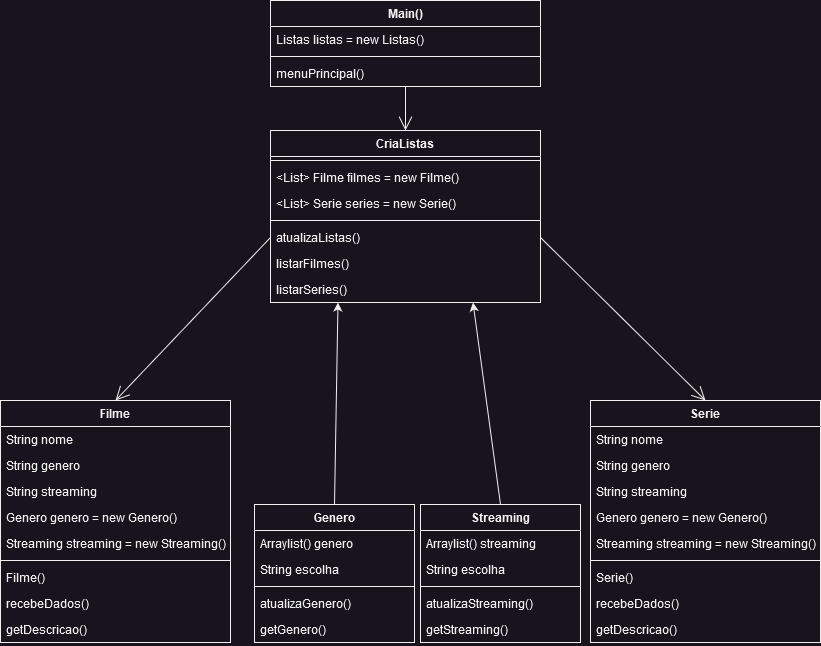

The diagram above was exported from draw.io. Its source (the exported page's mxGraphModel, read from the mxfile embedded in the PNG):
<mxGraphModel dx="922" dy="462" grid="1" gridSize="10" guides="1" tooltips="1" connect="1" arrows="1" fold="1" page="1" pageScale="1" pageWidth="827" pageHeight="1169" math="0" shadow="0">
  <root>
    <mxCell id="0" />
    <mxCell id="1" parent="0" />
    <mxCell id="k86QQ3AhKwAQk13cOP8d-5" value="Main()" style="swimlane;fontStyle=1;align=center;verticalAlign=top;childLayout=stackLayout;horizontal=1;startSize=26;horizontalStack=0;resizeParent=1;resizeParentMax=0;resizeLast=0;collapsible=1;marginBottom=0;" parent="1" vertex="1">
      <mxGeometry x="270" y="30" width="270" height="86" as="geometry" />
    </mxCell>
    <mxCell id="k86QQ3AhKwAQk13cOP8d-6" value="Listas listas = new Listas()" style="text;strokeColor=none;fillColor=none;align=left;verticalAlign=top;spacingLeft=4;spacingRight=4;overflow=hidden;rotatable=0;points=[[0,0.5],[1,0.5]];portConstraint=eastwest;" parent="k86QQ3AhKwAQk13cOP8d-5" vertex="1">
      <mxGeometry y="26" width="270" height="26" as="geometry" />
    </mxCell>
    <mxCell id="k86QQ3AhKwAQk13cOP8d-7" value="" style="line;strokeWidth=1;fillColor=none;align=left;verticalAlign=middle;spacingTop=-1;spacingLeft=3;spacingRight=3;rotatable=0;labelPosition=right;points=[];portConstraint=eastwest;strokeColor=inherit;" parent="k86QQ3AhKwAQk13cOP8d-5" vertex="1">
      <mxGeometry y="52" width="270" height="8" as="geometry" />
    </mxCell>
    <mxCell id="k86QQ3AhKwAQk13cOP8d-8" value="menuPrincipal()" style="text;strokeColor=none;fillColor=none;align=left;verticalAlign=top;spacingLeft=4;spacingRight=4;overflow=hidden;rotatable=0;points=[[0,0.5],[1,0.5]];portConstraint=eastwest;" parent="k86QQ3AhKwAQk13cOP8d-5" vertex="1">
      <mxGeometry y="60" width="270" height="26" as="geometry" />
    </mxCell>
    <mxCell id="k86QQ3AhKwAQk13cOP8d-11" value="CriaListas" style="swimlane;fontStyle=1;align=center;verticalAlign=top;childLayout=stackLayout;horizontal=1;startSize=26;horizontalStack=0;resizeParent=1;resizeParentMax=0;resizeLast=0;collapsible=1;marginBottom=0;" parent="1" vertex="1">
      <mxGeometry x="270" y="160" width="270" height="172" as="geometry" />
    </mxCell>
    <mxCell id="k86QQ3AhKwAQk13cOP8d-13" value="" style="line;strokeWidth=1;fillColor=none;align=left;verticalAlign=middle;spacingTop=-1;spacingLeft=3;spacingRight=3;rotatable=0;labelPosition=right;points=[];portConstraint=eastwest;strokeColor=inherit;" parent="k86QQ3AhKwAQk13cOP8d-11" vertex="1">
      <mxGeometry y="26" width="270" height="8" as="geometry" />
    </mxCell>
    <mxCell id="k86QQ3AhKwAQk13cOP8d-12" value="&lt;List&gt; Filme filmes = new Filme()" style="text;strokeColor=none;fillColor=none;align=left;verticalAlign=top;spacingLeft=4;spacingRight=4;overflow=hidden;rotatable=0;points=[[0,0.5],[1,0.5]];portConstraint=eastwest;" parent="k86QQ3AhKwAQk13cOP8d-11" vertex="1">
      <mxGeometry y="34" width="270" height="26" as="geometry" />
    </mxCell>
    <mxCell id="k86QQ3AhKwAQk13cOP8d-15" value="&lt;List&gt; Serie series = new Serie()" style="text;strokeColor=none;fillColor=none;align=left;verticalAlign=top;spacingLeft=4;spacingRight=4;overflow=hidden;rotatable=0;points=[[0,0.5],[1,0.5]];portConstraint=eastwest;" parent="k86QQ3AhKwAQk13cOP8d-11" vertex="1">
      <mxGeometry y="60" width="270" height="26" as="geometry" />
    </mxCell>
    <mxCell id="k86QQ3AhKwAQk13cOP8d-19" value="" style="line;strokeWidth=1;fillColor=none;align=left;verticalAlign=middle;spacingTop=-1;spacingLeft=3;spacingRight=3;rotatable=0;labelPosition=right;points=[];portConstraint=eastwest;strokeColor=inherit;" parent="k86QQ3AhKwAQk13cOP8d-11" vertex="1">
      <mxGeometry y="86" width="270" height="8" as="geometry" />
    </mxCell>
    <mxCell id="k86QQ3AhKwAQk13cOP8d-16" value="atualizaListas()" style="text;strokeColor=none;fillColor=none;align=left;verticalAlign=top;spacingLeft=4;spacingRight=4;overflow=hidden;rotatable=0;points=[[0,0.5],[1,0.5]];portConstraint=eastwest;" parent="k86QQ3AhKwAQk13cOP8d-11" vertex="1">
      <mxGeometry y="94" width="270" height="26" as="geometry" />
    </mxCell>
    <mxCell id="k86QQ3AhKwAQk13cOP8d-17" value="listarFilmes()" style="text;strokeColor=none;fillColor=none;align=left;verticalAlign=top;spacingLeft=4;spacingRight=4;overflow=hidden;rotatable=0;points=[[0,0.5],[1,0.5]];portConstraint=eastwest;" parent="k86QQ3AhKwAQk13cOP8d-11" vertex="1">
      <mxGeometry y="120" width="270" height="26" as="geometry" />
    </mxCell>
    <mxCell id="k86QQ3AhKwAQk13cOP8d-18" value="listarSeries()" style="text;strokeColor=none;fillColor=none;align=left;verticalAlign=top;spacingLeft=4;spacingRight=4;overflow=hidden;rotatable=0;points=[[0,0.5],[1,0.5]];portConstraint=eastwest;" parent="k86QQ3AhKwAQk13cOP8d-11" vertex="1">
      <mxGeometry y="146" width="270" height="26" as="geometry" />
    </mxCell>
    <mxCell id="k86QQ3AhKwAQk13cOP8d-20" value="Filme" style="swimlane;fontStyle=1;align=center;verticalAlign=top;childLayout=stackLayout;horizontal=1;startSize=26;horizontalStack=0;resizeParent=1;resizeParentMax=0;resizeLast=0;collapsible=1;marginBottom=0;" parent="1" vertex="1">
      <mxGeometry y="430" width="230" height="242" as="geometry" />
    </mxCell>
    <mxCell id="k86QQ3AhKwAQk13cOP8d-21" value="String nome" style="text;strokeColor=none;fillColor=none;align=left;verticalAlign=top;spacingLeft=4;spacingRight=4;overflow=hidden;rotatable=0;points=[[0,0.5],[1,0.5]];portConstraint=eastwest;" parent="k86QQ3AhKwAQk13cOP8d-20" vertex="1">
      <mxGeometry y="26" width="230" height="26" as="geometry" />
    </mxCell>
    <mxCell id="k86QQ3AhKwAQk13cOP8d-24" value="String genero" style="text;strokeColor=none;fillColor=none;align=left;verticalAlign=top;spacingLeft=4;spacingRight=4;overflow=hidden;rotatable=0;points=[[0,0.5],[1,0.5]];portConstraint=eastwest;" parent="k86QQ3AhKwAQk13cOP8d-20" vertex="1">
      <mxGeometry y="52" width="230" height="26" as="geometry" />
    </mxCell>
    <mxCell id="k86QQ3AhKwAQk13cOP8d-25" value="String streaming" style="text;strokeColor=none;fillColor=none;align=left;verticalAlign=top;spacingLeft=4;spacingRight=4;overflow=hidden;rotatable=0;points=[[0,0.5],[1,0.5]];portConstraint=eastwest;" parent="k86QQ3AhKwAQk13cOP8d-20" vertex="1">
      <mxGeometry y="78" width="230" height="26" as="geometry" />
    </mxCell>
    <mxCell id="FMnhWPrlimlg8fGvpdKb-2" value="Genero genero = new Genero()" style="text;strokeColor=none;fillColor=none;align=left;verticalAlign=top;spacingLeft=4;spacingRight=4;overflow=hidden;rotatable=0;points=[[0,0.5],[1,0.5]];portConstraint=eastwest;" parent="k86QQ3AhKwAQk13cOP8d-20" vertex="1">
      <mxGeometry y="104" width="230" height="26" as="geometry" />
    </mxCell>
    <mxCell id="FMnhWPrlimlg8fGvpdKb-1" value="Streaming streaming = new Streaming()" style="text;strokeColor=none;fillColor=none;align=left;verticalAlign=top;spacingLeft=4;spacingRight=4;overflow=hidden;rotatable=0;points=[[0,0.5],[1,0.5]];portConstraint=eastwest;" parent="k86QQ3AhKwAQk13cOP8d-20" vertex="1">
      <mxGeometry y="130" width="230" height="26" as="geometry" />
    </mxCell>
    <mxCell id="k86QQ3AhKwAQk13cOP8d-22" value="" style="line;strokeWidth=1;fillColor=none;align=left;verticalAlign=middle;spacingTop=-1;spacingLeft=3;spacingRight=3;rotatable=0;labelPosition=right;points=[];portConstraint=eastwest;strokeColor=inherit;" parent="k86QQ3AhKwAQk13cOP8d-20" vertex="1">
      <mxGeometry y="156" width="230" height="8" as="geometry" />
    </mxCell>
    <mxCell id="k86QQ3AhKwAQk13cOP8d-23" value="Filme()" style="text;strokeColor=none;fillColor=none;align=left;verticalAlign=top;spacingLeft=4;spacingRight=4;overflow=hidden;rotatable=0;points=[[0,0.5],[1,0.5]];portConstraint=eastwest;" parent="k86QQ3AhKwAQk13cOP8d-20" vertex="1">
      <mxGeometry y="164" width="230" height="26" as="geometry" />
    </mxCell>
    <mxCell id="k86QQ3AhKwAQk13cOP8d-26" value="recebeDados()" style="text;strokeColor=none;fillColor=none;align=left;verticalAlign=top;spacingLeft=4;spacingRight=4;overflow=hidden;rotatable=0;points=[[0,0.5],[1,0.5]];portConstraint=eastwest;" parent="k86QQ3AhKwAQk13cOP8d-20" vertex="1">
      <mxGeometry y="190" width="230" height="26" as="geometry" />
    </mxCell>
    <mxCell id="k86QQ3AhKwAQk13cOP8d-27" value="getDescricao()" style="text;strokeColor=none;fillColor=none;align=left;verticalAlign=top;spacingLeft=4;spacingRight=4;overflow=hidden;rotatable=0;points=[[0,0.5],[1,0.5]];portConstraint=eastwest;" parent="k86QQ3AhKwAQk13cOP8d-20" vertex="1">
      <mxGeometry y="216" width="230" height="26" as="geometry" />
    </mxCell>
    <mxCell id="k86QQ3AhKwAQk13cOP8d-29" value="Serie" style="swimlane;fontStyle=1;align=center;verticalAlign=top;childLayout=stackLayout;horizontal=1;startSize=26;horizontalStack=0;resizeParent=1;resizeParentMax=0;resizeLast=0;collapsible=1;marginBottom=0;" parent="1" vertex="1">
      <mxGeometry x="590" y="430" width="230" height="242" as="geometry" />
    </mxCell>
    <mxCell id="k86QQ3AhKwAQk13cOP8d-30" value="String nome" style="text;strokeColor=none;fillColor=none;align=left;verticalAlign=top;spacingLeft=4;spacingRight=4;overflow=hidden;rotatable=0;points=[[0,0.5],[1,0.5]];portConstraint=eastwest;" parent="k86QQ3AhKwAQk13cOP8d-29" vertex="1">
      <mxGeometry y="26" width="230" height="26" as="geometry" />
    </mxCell>
    <mxCell id="k86QQ3AhKwAQk13cOP8d-31" value="String genero" style="text;strokeColor=none;fillColor=none;align=left;verticalAlign=top;spacingLeft=4;spacingRight=4;overflow=hidden;rotatable=0;points=[[0,0.5],[1,0.5]];portConstraint=eastwest;" parent="k86QQ3AhKwAQk13cOP8d-29" vertex="1">
      <mxGeometry y="52" width="230" height="26" as="geometry" />
    </mxCell>
    <mxCell id="k86QQ3AhKwAQk13cOP8d-32" value="String streaming" style="text;strokeColor=none;fillColor=none;align=left;verticalAlign=top;spacingLeft=4;spacingRight=4;overflow=hidden;rotatable=0;points=[[0,0.5],[1,0.5]];portConstraint=eastwest;" parent="k86QQ3AhKwAQk13cOP8d-29" vertex="1">
      <mxGeometry y="78" width="230" height="26" as="geometry" />
    </mxCell>
    <mxCell id="FMnhWPrlimlg8fGvpdKb-3" value="Genero genero = new Genero()" style="text;strokeColor=none;fillColor=none;align=left;verticalAlign=top;spacingLeft=4;spacingRight=4;overflow=hidden;rotatable=0;points=[[0,0.5],[1,0.5]];portConstraint=eastwest;" parent="k86QQ3AhKwAQk13cOP8d-29" vertex="1">
      <mxGeometry y="104" width="230" height="26" as="geometry" />
    </mxCell>
    <mxCell id="FMnhWPrlimlg8fGvpdKb-4" value="Streaming streaming = new Streaming()" style="text;strokeColor=none;fillColor=none;align=left;verticalAlign=top;spacingLeft=4;spacingRight=4;overflow=hidden;rotatable=0;points=[[0,0.5],[1,0.5]];portConstraint=eastwest;" parent="k86QQ3AhKwAQk13cOP8d-29" vertex="1">
      <mxGeometry y="130" width="230" height="26" as="geometry" />
    </mxCell>
    <mxCell id="k86QQ3AhKwAQk13cOP8d-33" value="" style="line;strokeWidth=1;fillColor=none;align=left;verticalAlign=middle;spacingTop=-1;spacingLeft=3;spacingRight=3;rotatable=0;labelPosition=right;points=[];portConstraint=eastwest;strokeColor=inherit;" parent="k86QQ3AhKwAQk13cOP8d-29" vertex="1">
      <mxGeometry y="156" width="230" height="8" as="geometry" />
    </mxCell>
    <mxCell id="k86QQ3AhKwAQk13cOP8d-34" value="Serie()" style="text;strokeColor=none;fillColor=none;align=left;verticalAlign=top;spacingLeft=4;spacingRight=4;overflow=hidden;rotatable=0;points=[[0,0.5],[1,0.5]];portConstraint=eastwest;" parent="k86QQ3AhKwAQk13cOP8d-29" vertex="1">
      <mxGeometry y="164" width="230" height="26" as="geometry" />
    </mxCell>
    <mxCell id="k86QQ3AhKwAQk13cOP8d-35" value="recebeDados()" style="text;strokeColor=none;fillColor=none;align=left;verticalAlign=top;spacingLeft=4;spacingRight=4;overflow=hidden;rotatable=0;points=[[0,0.5],[1,0.5]];portConstraint=eastwest;" parent="k86QQ3AhKwAQk13cOP8d-29" vertex="1">
      <mxGeometry y="190" width="230" height="26" as="geometry" />
    </mxCell>
    <mxCell id="k86QQ3AhKwAQk13cOP8d-36" value="getDescricao()" style="text;strokeColor=none;fillColor=none;align=left;verticalAlign=top;spacingLeft=4;spacingRight=4;overflow=hidden;rotatable=0;points=[[0,0.5],[1,0.5]];portConstraint=eastwest;" parent="k86QQ3AhKwAQk13cOP8d-29" vertex="1">
      <mxGeometry y="216" width="230" height="26" as="geometry" />
    </mxCell>
    <mxCell id="k86QQ3AhKwAQk13cOP8d-38" value="" style="endArrow=open;endFill=1;endSize=12;html=1;rounded=0;exitX=0.5;exitY=1;exitDx=0;exitDy=0;entryX=0.5;entryY=0;entryDx=0;entryDy=0;" parent="1" source="k86QQ3AhKwAQk13cOP8d-5" target="k86QQ3AhKwAQk13cOP8d-11" edge="1">
      <mxGeometry width="160" relative="1" as="geometry">
        <mxPoint x="400" y="140" as="sourcePoint" />
        <mxPoint x="560" y="140" as="targetPoint" />
      </mxGeometry>
    </mxCell>
    <mxCell id="k86QQ3AhKwAQk13cOP8d-39" value="" style="endArrow=open;endFill=1;endSize=12;html=1;rounded=0;entryX=0.5;entryY=0;entryDx=0;entryDy=0;exitX=0;exitY=0.5;exitDx=0;exitDy=0;" parent="1" target="k86QQ3AhKwAQk13cOP8d-20" edge="1">
      <mxGeometry width="160" relative="1" as="geometry">
        <mxPoint x="270" y="267" as="sourcePoint" />
        <mxPoint x="520" y="450" as="targetPoint" />
      </mxGeometry>
    </mxCell>
    <mxCell id="k86QQ3AhKwAQk13cOP8d-40" value="" style="endArrow=open;endFill=1;endSize=12;html=1;rounded=0;entryX=0.5;entryY=0;entryDx=0;entryDy=0;exitX=1;exitY=0.5;exitDx=0;exitDy=0;" parent="1" target="k86QQ3AhKwAQk13cOP8d-29" edge="1">
      <mxGeometry width="160" relative="1" as="geometry">
        <mxPoint x="540" y="267" as="sourcePoint" />
        <mxPoint x="660" y="430" as="targetPoint" />
      </mxGeometry>
    </mxCell>
    <mxCell id="vPl3Bg4piJgaLbDaYPHw-1" value="Genero" style="swimlane;fontStyle=1;align=center;verticalAlign=top;childLayout=stackLayout;horizontal=1;startSize=26;horizontalStack=0;resizeParent=1;resizeParentMax=0;resizeLast=0;collapsible=1;marginBottom=0;" parent="1" vertex="1">
      <mxGeometry x="254" y="534" width="160" height="138" as="geometry" />
    </mxCell>
    <mxCell id="vPl3Bg4piJgaLbDaYPHw-2" value="Arraylist() genero" style="text;strokeColor=none;fillColor=none;align=left;verticalAlign=top;spacingLeft=4;spacingRight=4;overflow=hidden;rotatable=0;points=[[0,0.5],[1,0.5]];portConstraint=eastwest;" parent="vPl3Bg4piJgaLbDaYPHw-1" vertex="1">
      <mxGeometry y="26" width="160" height="26" as="geometry" />
    </mxCell>
    <mxCell id="vPl3Bg4piJgaLbDaYPHw-3" value="String escolha" style="text;strokeColor=none;fillColor=none;align=left;verticalAlign=top;spacingLeft=4;spacingRight=4;overflow=hidden;rotatable=0;points=[[0,0.5],[1,0.5]];portConstraint=eastwest;" parent="vPl3Bg4piJgaLbDaYPHw-1" vertex="1">
      <mxGeometry y="52" width="160" height="26" as="geometry" />
    </mxCell>
    <mxCell id="vPl3Bg4piJgaLbDaYPHw-5" value="" style="line;strokeWidth=1;fillColor=none;align=left;verticalAlign=middle;spacingTop=-1;spacingLeft=3;spacingRight=3;rotatable=0;labelPosition=right;points=[];portConstraint=eastwest;strokeColor=inherit;" parent="vPl3Bg4piJgaLbDaYPHw-1" vertex="1">
      <mxGeometry y="78" width="160" height="8" as="geometry" />
    </mxCell>
    <mxCell id="vPl3Bg4piJgaLbDaYPHw-8" value="atualizaGenero()" style="text;strokeColor=none;fillColor=none;align=left;verticalAlign=top;spacingLeft=4;spacingRight=4;overflow=hidden;rotatable=0;points=[[0,0.5],[1,0.5]];portConstraint=eastwest;" parent="vPl3Bg4piJgaLbDaYPHw-1" vertex="1">
      <mxGeometry y="86" width="160" height="26" as="geometry" />
    </mxCell>
    <mxCell id="vPl3Bg4piJgaLbDaYPHw-9" value="getGenero()" style="text;strokeColor=none;fillColor=none;align=left;verticalAlign=top;spacingLeft=4;spacingRight=4;overflow=hidden;rotatable=0;points=[[0,0.5],[1,0.5]];portConstraint=eastwest;" parent="vPl3Bg4piJgaLbDaYPHw-1" vertex="1">
      <mxGeometry y="112" width="160" height="26" as="geometry" />
    </mxCell>
    <mxCell id="vPl3Bg4piJgaLbDaYPHw-10" value="Streaming" style="swimlane;fontStyle=1;align=center;verticalAlign=top;childLayout=stackLayout;horizontal=1;startSize=26;horizontalStack=0;resizeParent=1;resizeParentMax=0;resizeLast=0;collapsible=1;marginBottom=0;" parent="1" vertex="1">
      <mxGeometry x="420" y="534" width="160" height="138" as="geometry" />
    </mxCell>
    <mxCell id="vPl3Bg4piJgaLbDaYPHw-11" value="Arraylist() streaming" style="text;strokeColor=none;fillColor=none;align=left;verticalAlign=top;spacingLeft=4;spacingRight=4;overflow=hidden;rotatable=0;points=[[0,0.5],[1,0.5]];portConstraint=eastwest;" parent="vPl3Bg4piJgaLbDaYPHw-10" vertex="1">
      <mxGeometry y="26" width="160" height="26" as="geometry" />
    </mxCell>
    <mxCell id="vPl3Bg4piJgaLbDaYPHw-12" value="String escolha" style="text;strokeColor=none;fillColor=none;align=left;verticalAlign=top;spacingLeft=4;spacingRight=4;overflow=hidden;rotatable=0;points=[[0,0.5],[1,0.5]];portConstraint=eastwest;" parent="vPl3Bg4piJgaLbDaYPHw-10" vertex="1">
      <mxGeometry y="52" width="160" height="26" as="geometry" />
    </mxCell>
    <mxCell id="vPl3Bg4piJgaLbDaYPHw-14" value="" style="line;strokeWidth=1;fillColor=none;align=left;verticalAlign=middle;spacingTop=-1;spacingLeft=3;spacingRight=3;rotatable=0;labelPosition=right;points=[];portConstraint=eastwest;strokeColor=inherit;" parent="vPl3Bg4piJgaLbDaYPHw-10" vertex="1">
      <mxGeometry y="78" width="160" height="8" as="geometry" />
    </mxCell>
    <mxCell id="vPl3Bg4piJgaLbDaYPHw-17" value="atualizaStreaming()" style="text;strokeColor=none;fillColor=none;align=left;verticalAlign=top;spacingLeft=4;spacingRight=4;overflow=hidden;rotatable=0;points=[[0,0.5],[1,0.5]];portConstraint=eastwest;" parent="vPl3Bg4piJgaLbDaYPHw-10" vertex="1">
      <mxGeometry y="86" width="160" height="26" as="geometry" />
    </mxCell>
    <mxCell id="vPl3Bg4piJgaLbDaYPHw-18" value="getStreaming()" style="text;strokeColor=none;fillColor=none;align=left;verticalAlign=top;spacingLeft=4;spacingRight=4;overflow=hidden;rotatable=0;points=[[0,0.5],[1,0.5]];portConstraint=eastwest;" parent="vPl3Bg4piJgaLbDaYPHw-10" vertex="1">
      <mxGeometry y="112" width="160" height="26" as="geometry" />
    </mxCell>
    <mxCell id="vPl3Bg4piJgaLbDaYPHw-19" value="" style="endArrow=classic;html=1;rounded=0;exitX=0.5;exitY=0;exitDx=0;exitDy=0;entryX=0.25;entryY=1;entryDx=0;entryDy=0;" parent="1" source="vPl3Bg4piJgaLbDaYPHw-1" target="k86QQ3AhKwAQk13cOP8d-11" edge="1">
      <mxGeometry width="50" height="50" relative="1" as="geometry">
        <mxPoint x="370" y="470" as="sourcePoint" />
        <mxPoint x="420" y="420" as="targetPoint" />
      </mxGeometry>
    </mxCell>
    <mxCell id="vPl3Bg4piJgaLbDaYPHw-20" value="" style="endArrow=classic;html=1;rounded=0;exitX=0.5;exitY=0;exitDx=0;exitDy=0;entryX=0.75;entryY=1;entryDx=0;entryDy=0;" parent="1" source="vPl3Bg4piJgaLbDaYPHw-10" target="k86QQ3AhKwAQk13cOP8d-11" edge="1">
      <mxGeometry width="50" height="50" relative="1" as="geometry">
        <mxPoint x="520" y="470" as="sourcePoint" />
        <mxPoint x="570" y="420" as="targetPoint" />
      </mxGeometry>
    </mxCell>
  </root>
</mxGraphModel>